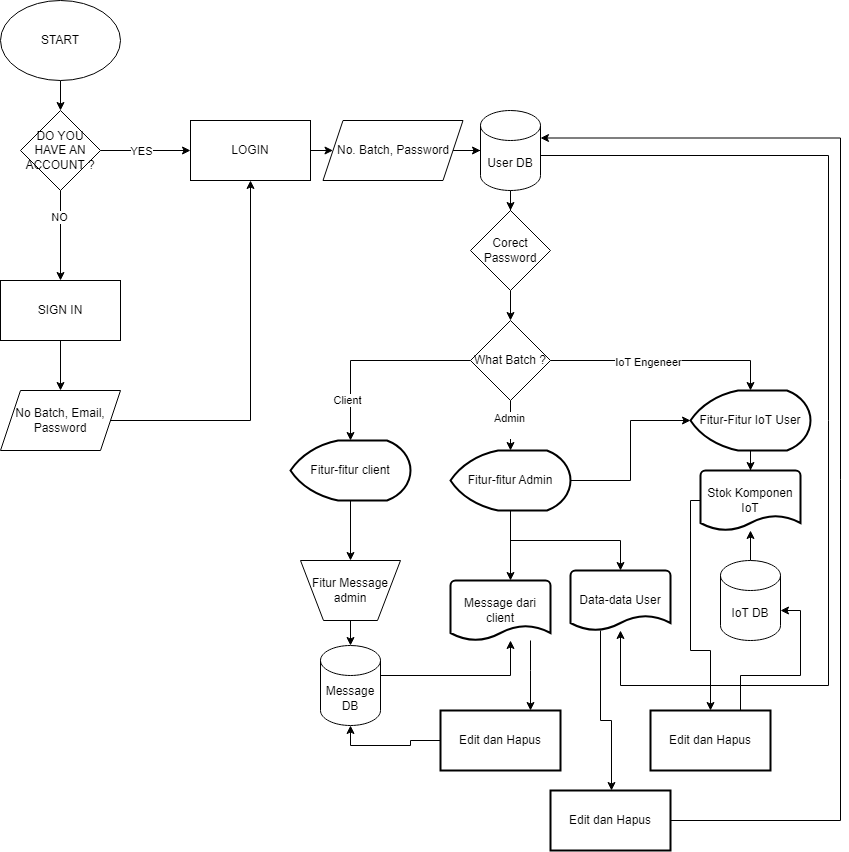

The diagram above was exported from draw.io. Its source (the exported page's mxGraphModel, read from the mxfile embedded in the PNG):
<mxGraphModel dx="896" dy="374" grid="1" gridSize="10" guides="1" tooltips="1" connect="1" arrows="1" fold="1" page="1" pageScale="1" pageWidth="850" pageHeight="1100" math="0" shadow="0">
  <root>
    <mxCell id="0" />
    <mxCell id="1" parent="0" />
    <mxCell id="2Vbj4L77X7BfrputcoRu-93" value="" style="group" parent="1" vertex="1" connectable="0">
      <mxGeometry y="270" width="785" height="675" as="geometry" />
    </mxCell>
    <mxCell id="2Vbj4L77X7BfrputcoRu-3" value="" style="edgeStyle=orthogonalEdgeStyle;rounded=0;orthogonalLoop=1;jettySize=auto;html=1;" parent="2Vbj4L77X7BfrputcoRu-93" source="2Vbj4L77X7BfrputcoRu-1" target="2Vbj4L77X7BfrputcoRu-2" edge="1">
      <mxGeometry relative="1" as="geometry" />
    </mxCell>
    <mxCell id="2Vbj4L77X7BfrputcoRu-1" value="START" style="ellipse;whiteSpace=wrap;html=1;" parent="2Vbj4L77X7BfrputcoRu-93" vertex="1">
      <mxGeometry y="-50" width="120" height="80" as="geometry" />
    </mxCell>
    <mxCell id="2Vbj4L77X7BfrputcoRu-2" value="DO YOU HAVE AN ACCOUNT ?" style="rhombus;whiteSpace=wrap;html=1;" parent="2Vbj4L77X7BfrputcoRu-93" vertex="1">
      <mxGeometry x="20" y="60" width="80" height="80" as="geometry" />
    </mxCell>
    <mxCell id="2Vbj4L77X7BfrputcoRu-67" value="" style="edgeStyle=orthogonalEdgeStyle;rounded=0;orthogonalLoop=1;jettySize=auto;html=1;" parent="2Vbj4L77X7BfrputcoRu-93" source="2Vbj4L77X7BfrputcoRu-4" target="2Vbj4L77X7BfrputcoRu-66" edge="1">
      <mxGeometry relative="1" as="geometry" />
    </mxCell>
    <mxCell id="2Vbj4L77X7BfrputcoRu-4" value="No. Batch, Password" style="shape=parallelogram;perimeter=parallelogramPerimeter;whiteSpace=wrap;html=1;fixedSize=1;" parent="2Vbj4L77X7BfrputcoRu-93" vertex="1">
      <mxGeometry x="322.5" y="70" width="140" height="60" as="geometry" />
    </mxCell>
    <mxCell id="2Vbj4L77X7BfrputcoRu-34" value="" style="edgeStyle=orthogonalEdgeStyle;rounded=0;orthogonalLoop=1;jettySize=auto;html=1;" parent="2Vbj4L77X7BfrputcoRu-93" source="2Vbj4L77X7BfrputcoRu-46" target="2Vbj4L77X7BfrputcoRu-4" edge="1">
      <mxGeometry relative="1" as="geometry">
        <mxPoint x="305" y="150" as="sourcePoint" />
      </mxGeometry>
    </mxCell>
    <mxCell id="2Vbj4L77X7BfrputcoRu-128" style="edgeStyle=orthogonalEdgeStyle;rounded=0;orthogonalLoop=1;jettySize=auto;html=1;" parent="2Vbj4L77X7BfrputcoRu-93" source="2Vbj4L77X7BfrputcoRu-39" target="2Vbj4L77X7BfrputcoRu-46" edge="1">
      <mxGeometry relative="1" as="geometry" />
    </mxCell>
    <mxCell id="2Vbj4L77X7BfrputcoRu-39" value="No Batch, Email, Password" style="shape=parallelogram;perimeter=parallelogramPerimeter;whiteSpace=wrap;html=1;fixedSize=1;" parent="2Vbj4L77X7BfrputcoRu-93" vertex="1">
      <mxGeometry y="340" width="120" height="60" as="geometry" />
    </mxCell>
    <mxCell id="2Vbj4L77X7BfrputcoRu-47" value="" style="edgeStyle=orthogonalEdgeStyle;rounded=0;orthogonalLoop=1;jettySize=auto;html=1;" parent="2Vbj4L77X7BfrputcoRu-93" source="2Vbj4L77X7BfrputcoRu-2" target="2Vbj4L77X7BfrputcoRu-46" edge="1">
      <mxGeometry relative="1" as="geometry">
        <mxPoint x="100" y="150" as="sourcePoint" />
        <mxPoint x="185" y="150" as="targetPoint" />
      </mxGeometry>
    </mxCell>
    <mxCell id="2Vbj4L77X7BfrputcoRu-48" value="YES" style="edgeLabel;html=1;align=center;verticalAlign=middle;resizable=0;points=[];" parent="2Vbj4L77X7BfrputcoRu-47" vertex="1" connectable="0">
      <mxGeometry x="-0.1059" relative="1" as="geometry">
        <mxPoint as="offset" />
      </mxGeometry>
    </mxCell>
    <mxCell id="2Vbj4L77X7BfrputcoRu-46" value="LOGIN" style="rounded=0;whiteSpace=wrap;html=1;" parent="2Vbj4L77X7BfrputcoRu-93" vertex="1">
      <mxGeometry x="190" y="70" width="120" height="60" as="geometry" />
    </mxCell>
    <mxCell id="2Vbj4L77X7BfrputcoRu-52" value="" style="edgeStyle=orthogonalEdgeStyle;rounded=0;orthogonalLoop=1;jettySize=auto;html=1;" parent="2Vbj4L77X7BfrputcoRu-93" source="2Vbj4L77X7BfrputcoRu-2" target="2Vbj4L77X7BfrputcoRu-51" edge="1">
      <mxGeometry relative="1" as="geometry">
        <mxPoint x="60" y="190" as="sourcePoint" />
        <mxPoint x="60" y="250" as="targetPoint" />
      </mxGeometry>
    </mxCell>
    <mxCell id="2Vbj4L77X7BfrputcoRu-53" value="NO" style="edgeLabel;html=1;align=center;verticalAlign=middle;resizable=0;points=[];" parent="2Vbj4L77X7BfrputcoRu-52" vertex="1" connectable="0">
      <mxGeometry x="-0.4333" y="-2" relative="1" as="geometry">
        <mxPoint as="offset" />
      </mxGeometry>
    </mxCell>
    <mxCell id="2Vbj4L77X7BfrputcoRu-55" value="" style="edgeStyle=orthogonalEdgeStyle;rounded=0;orthogonalLoop=1;jettySize=auto;html=1;" parent="2Vbj4L77X7BfrputcoRu-93" source="2Vbj4L77X7BfrputcoRu-51" target="2Vbj4L77X7BfrputcoRu-39" edge="1">
      <mxGeometry relative="1" as="geometry" />
    </mxCell>
    <mxCell id="2Vbj4L77X7BfrputcoRu-51" value="SIGN IN" style="rounded=0;whiteSpace=wrap;html=1;" parent="2Vbj4L77X7BfrputcoRu-93" vertex="1">
      <mxGeometry y="230" width="120" height="60" as="geometry" />
    </mxCell>
    <mxCell id="2Vbj4L77X7BfrputcoRu-131" style="edgeStyle=orthogonalEdgeStyle;rounded=0;orthogonalLoop=1;jettySize=auto;html=1;" parent="2Vbj4L77X7BfrputcoRu-93" source="2Vbj4L77X7BfrputcoRu-57" target="2Vbj4L77X7BfrputcoRu-75" edge="1">
      <mxGeometry relative="1" as="geometry" />
    </mxCell>
    <mxCell id="2Vbj4L77X7BfrputcoRu-57" value="Corect Password" style="rhombus;whiteSpace=wrap;html=1;" parent="2Vbj4L77X7BfrputcoRu-93" vertex="1">
      <mxGeometry x="470" y="160" width="80" height="80" as="geometry" />
    </mxCell>
    <mxCell id="2Vbj4L77X7BfrputcoRu-130" value="" style="edgeStyle=orthogonalEdgeStyle;rounded=0;orthogonalLoop=1;jettySize=auto;html=1;" parent="2Vbj4L77X7BfrputcoRu-93" source="2Vbj4L77X7BfrputcoRu-66" target="2Vbj4L77X7BfrputcoRu-57" edge="1">
      <mxGeometry relative="1" as="geometry" />
    </mxCell>
    <mxCell id="2Vbj4L77X7BfrputcoRu-66" value="User DB" style="shape=cylinder3;whiteSpace=wrap;html=1;boundedLbl=1;backgroundOutline=1;size=15;" parent="2Vbj4L77X7BfrputcoRu-93" vertex="1">
      <mxGeometry x="480" y="60" width="60" height="80" as="geometry" />
    </mxCell>
    <mxCell id="2Vbj4L77X7BfrputcoRu-86" style="edgeStyle=orthogonalEdgeStyle;rounded=0;orthogonalLoop=1;jettySize=auto;html=1;" parent="2Vbj4L77X7BfrputcoRu-93" source="2Vbj4L77X7BfrputcoRu-75" target="2Vbj4L77X7BfrputcoRu-85" edge="1">
      <mxGeometry relative="1" as="geometry" />
    </mxCell>
    <mxCell id="2Vbj4L77X7BfrputcoRu-141" value="Admin&lt;div&gt;&lt;br&gt;&lt;/div&gt;" style="edgeLabel;html=1;align=center;verticalAlign=middle;resizable=0;points=[];" parent="2Vbj4L77X7BfrputcoRu-86" vertex="1" connectable="0">
      <mxGeometry x="-0.3333" y="3" relative="1" as="geometry">
        <mxPoint x="-5" y="7" as="offset" />
      </mxGeometry>
    </mxCell>
    <mxCell id="2Vbj4L77X7BfrputcoRu-91" style="edgeStyle=orthogonalEdgeStyle;rounded=0;orthogonalLoop=1;jettySize=auto;html=1;entryX=0.5;entryY=0;entryDx=0;entryDy=0;" parent="2Vbj4L77X7BfrputcoRu-93" source="2Vbj4L77X7BfrputcoRu-75" target="2Vbj4L77X7BfrputcoRu-90" edge="1">
      <mxGeometry relative="1" as="geometry" />
    </mxCell>
    <mxCell id="2Vbj4L77X7BfrputcoRu-92" value="Client" style="edgeLabel;html=1;align=center;verticalAlign=middle;resizable=0;points=[];" parent="2Vbj4L77X7BfrputcoRu-91" vertex="1" connectable="0">
      <mxGeometry x="0.5941" y="-4" relative="1" as="geometry">
        <mxPoint as="offset" />
      </mxGeometry>
    </mxCell>
    <mxCell id="2Vbj4L77X7BfrputcoRu-75" value="What Batch ?" style="rhombus;whiteSpace=wrap;html=1;" parent="2Vbj4L77X7BfrputcoRu-93" vertex="1">
      <mxGeometry x="470" y="270" width="80" height="80" as="geometry" />
    </mxCell>
    <mxCell id="tJRC6gm0kMKgmxBiP_jF-11" style="edgeStyle=orthogonalEdgeStyle;rounded=0;orthogonalLoop=1;jettySize=auto;html=1;entryX=0;entryY=0.5;entryDx=0;entryDy=0;" edge="1" parent="2Vbj4L77X7BfrputcoRu-93" source="2Vbj4L77X7BfrputcoRu-85" target="2Vbj4L77X7BfrputcoRu-79">
      <mxGeometry relative="1" as="geometry" />
    </mxCell>
    <mxCell id="tJRC6gm0kMKgmxBiP_jF-13" style="edgeStyle=orthogonalEdgeStyle;rounded=0;orthogonalLoop=1;jettySize=auto;html=1;" edge="1" parent="2Vbj4L77X7BfrputcoRu-93" source="2Vbj4L77X7BfrputcoRu-85" target="2Vbj4L77X7BfrputcoRu-115">
      <mxGeometry relative="1" as="geometry">
        <Array as="points">
          <mxPoint x="510" y="533" />
          <mxPoint x="500" y="533" />
        </Array>
      </mxGeometry>
    </mxCell>
    <mxCell id="tJRC6gm0kMKgmxBiP_jF-14" style="edgeStyle=orthogonalEdgeStyle;rounded=0;orthogonalLoop=1;jettySize=auto;html=1;" edge="1" parent="2Vbj4L77X7BfrputcoRu-93" source="2Vbj4L77X7BfrputcoRu-85" target="2Vbj4L77X7BfrputcoRu-126">
      <mxGeometry relative="1" as="geometry" />
    </mxCell>
    <mxCell id="2Vbj4L77X7BfrputcoRu-85" value="Fitur-fitur Admin" style="rounded=0;whiteSpace=wrap;html=1;shape=mxgraph.flowchart.display;fixedSize=1;strokeWidth=2;" parent="2Vbj4L77X7BfrputcoRu-93" vertex="1">
      <mxGeometry x="450" y="400" width="120" height="60" as="geometry" />
    </mxCell>
    <mxCell id="2Vbj4L77X7BfrputcoRu-108" value="" style="edgeStyle=orthogonalEdgeStyle;rounded=0;orthogonalLoop=1;jettySize=auto;html=1;" parent="2Vbj4L77X7BfrputcoRu-93" source="2Vbj4L77X7BfrputcoRu-90" target="2Vbj4L77X7BfrputcoRu-107" edge="1">
      <mxGeometry relative="1" as="geometry" />
    </mxCell>
    <mxCell id="2Vbj4L77X7BfrputcoRu-90" value="Fitur-fitur client" style="rounded=0;whiteSpace=wrap;html=1;shape=mxgraph.flowchart.display;fixedSize=1;strokeWidth=2;" parent="2Vbj4L77X7BfrputcoRu-93" vertex="1">
      <mxGeometry x="290" y="390" width="120" height="60" as="geometry" />
    </mxCell>
    <mxCell id="2Vbj4L77X7BfrputcoRu-107" value="Fitur Message admin" style="verticalLabelPosition=middle;verticalAlign=middle;html=1;shape=trapezoid;perimeter=trapezoidPerimeter;whiteSpace=wrap;size=0.23;arcSize=10;flipV=1;labelPosition=center;align=center;" parent="2Vbj4L77X7BfrputcoRu-93" vertex="1">
      <mxGeometry x="300" y="510" width="100" height="60" as="geometry" />
    </mxCell>
    <mxCell id="2Vbj4L77X7BfrputcoRu-115" value="Message dari client" style="strokeWidth=2;html=1;shape=mxgraph.flowchart.document2;whiteSpace=wrap;size=0.25;" parent="2Vbj4L77X7BfrputcoRu-93" vertex="1">
      <mxGeometry x="450" y="530" width="100" height="60" as="geometry" />
    </mxCell>
    <mxCell id="2Vbj4L77X7BfrputcoRu-79" value="Fitur-Fitur IoT User" style="whiteSpace=wrap;html=1;shape=mxgraph.flowchart.display;fixedSize=1;strokeWidth=2;" parent="2Vbj4L77X7BfrputcoRu-93" vertex="1">
      <mxGeometry x="690" y="340" width="120" height="60" as="geometry" />
    </mxCell>
    <mxCell id="2Vbj4L77X7BfrputcoRu-112" style="edgeStyle=orthogonalEdgeStyle;rounded=0;orthogonalLoop=1;jettySize=auto;html=1;entryX=0.5;entryY=0;entryDx=0;entryDy=0;" parent="2Vbj4L77X7BfrputcoRu-93" source="2Vbj4L77X7BfrputcoRu-75" target="2Vbj4L77X7BfrputcoRu-79" edge="1">
      <mxGeometry relative="1" as="geometry" />
    </mxCell>
    <mxCell id="2Vbj4L77X7BfrputcoRu-113" value="IoT Engeneer" style="edgeLabel;html=1;align=center;verticalAlign=middle;resizable=0;points=[];" parent="2Vbj4L77X7BfrputcoRu-112" vertex="1" connectable="0">
      <mxGeometry x="-0.1582" y="-1" relative="1" as="geometry">
        <mxPoint as="offset" />
      </mxGeometry>
    </mxCell>
    <mxCell id="2Vbj4L77X7BfrputcoRu-97" value="Stok Komponen IoT" style="strokeWidth=2;html=1;shape=mxgraph.flowchart.document2;whiteSpace=wrap;size=0.25;" parent="2Vbj4L77X7BfrputcoRu-93" vertex="1">
      <mxGeometry x="700" y="420" width="100" height="60" as="geometry" />
    </mxCell>
    <mxCell id="2Vbj4L77X7BfrputcoRu-98" value="" style="edgeStyle=orthogonalEdgeStyle;rounded=0;orthogonalLoop=1;jettySize=auto;html=1;" parent="2Vbj4L77X7BfrputcoRu-93" source="2Vbj4L77X7BfrputcoRu-79" target="2Vbj4L77X7BfrputcoRu-97" edge="1">
      <mxGeometry relative="1" as="geometry" />
    </mxCell>
    <mxCell id="2Vbj4L77X7BfrputcoRu-126" value="Data-data User" style="strokeWidth=2;html=1;shape=mxgraph.flowchart.document2;whiteSpace=wrap;size=0.25;" parent="2Vbj4L77X7BfrputcoRu-93" vertex="1">
      <mxGeometry x="570" y="520" width="100" height="60" as="geometry" />
    </mxCell>
    <mxCell id="2Vbj4L77X7BfrputcoRu-117" value="Message DB" style="shape=cylinder3;whiteSpace=wrap;html=1;boundedLbl=1;backgroundOutline=1;size=15;" parent="2Vbj4L77X7BfrputcoRu-93" vertex="1">
      <mxGeometry x="320" y="595" width="60" height="80" as="geometry" />
    </mxCell>
    <mxCell id="2Vbj4L77X7BfrputcoRu-135" value="" style="edgeStyle=orthogonalEdgeStyle;rounded=0;orthogonalLoop=1;jettySize=auto;html=1;" parent="2Vbj4L77X7BfrputcoRu-93" source="2Vbj4L77X7BfrputcoRu-107" target="2Vbj4L77X7BfrputcoRu-117" edge="1">
      <mxGeometry relative="1" as="geometry" />
    </mxCell>
    <mxCell id="2Vbj4L77X7BfrputcoRu-136" value="" style="edgeStyle=orthogonalEdgeStyle;rounded=0;orthogonalLoop=1;jettySize=auto;html=1;" parent="2Vbj4L77X7BfrputcoRu-93" source="2Vbj4L77X7BfrputcoRu-117" target="2Vbj4L77X7BfrputcoRu-115" edge="1">
      <mxGeometry relative="1" as="geometry">
        <Array as="points">
          <mxPoint x="510" y="625" />
        </Array>
      </mxGeometry>
    </mxCell>
    <mxCell id="2Vbj4L77X7BfrputcoRu-134" style="edgeStyle=orthogonalEdgeStyle;rounded=0;orthogonalLoop=1;jettySize=auto;html=1;" parent="2Vbj4L77X7BfrputcoRu-93" source="2Vbj4L77X7BfrputcoRu-66" target="2Vbj4L77X7BfrputcoRu-126" edge="1">
      <mxGeometry relative="1" as="geometry">
        <mxPoint x="700" y="635.22" as="targetPoint" />
        <mxPoint x="600" y="104.72000000000003" as="sourcePoint" />
        <Array as="points">
          <mxPoint x="828" y="105" />
          <mxPoint x="828" y="635" />
        </Array>
      </mxGeometry>
    </mxCell>
    <mxCell id="tJRC6gm0kMKgmxBiP_jF-8" style="edgeStyle=orthogonalEdgeStyle;rounded=0;orthogonalLoop=1;jettySize=auto;html=1;" edge="1" parent="2Vbj4L77X7BfrputcoRu-93" source="tJRC6gm0kMKgmxBiP_jF-1" target="2Vbj4L77X7BfrputcoRu-97">
      <mxGeometry relative="1" as="geometry" />
    </mxCell>
    <mxCell id="tJRC6gm0kMKgmxBiP_jF-1" value="IoT DB" style="shape=cylinder3;whiteSpace=wrap;html=1;boundedLbl=1;backgroundOutline=1;size=15;" vertex="1" parent="2Vbj4L77X7BfrputcoRu-93">
      <mxGeometry x="720" y="510" width="60" height="80" as="geometry" />
    </mxCell>
    <mxCell id="tJRC6gm0kMKgmxBiP_jF-24" style="edgeStyle=orthogonalEdgeStyle;rounded=0;orthogonalLoop=1;jettySize=auto;html=1;" edge="1" parent="1" source="tJRC6gm0kMKgmxBiP_jF-17" target="tJRC6gm0kMKgmxBiP_jF-1">
      <mxGeometry relative="1" as="geometry">
        <mxPoint x="790" y="830" as="targetPoint" />
        <Array as="points">
          <mxPoint x="740" y="895" />
          <mxPoint x="800" y="895" />
          <mxPoint x="800" y="830" />
        </Array>
      </mxGeometry>
    </mxCell>
    <mxCell id="tJRC6gm0kMKgmxBiP_jF-17" value="Edit dan Hapus" style="whiteSpace=wrap;html=1;strokeWidth=2;" vertex="1" parent="1">
      <mxGeometry x="650" y="930" width="120" height="60" as="geometry" />
    </mxCell>
    <mxCell id="tJRC6gm0kMKgmxBiP_jF-23" style="edgeStyle=orthogonalEdgeStyle;rounded=0;orthogonalLoop=1;jettySize=auto;html=1;" edge="1" parent="1" source="2Vbj4L77X7BfrputcoRu-97" target="tJRC6gm0kMKgmxBiP_jF-17">
      <mxGeometry relative="1" as="geometry">
        <Array as="points">
          <mxPoint x="690" y="720" />
          <mxPoint x="690" y="870" />
          <mxPoint x="710" y="870" />
        </Array>
      </mxGeometry>
    </mxCell>
    <mxCell id="tJRC6gm0kMKgmxBiP_jF-25" value="Edit dan Hapus" style="whiteSpace=wrap;html=1;strokeWidth=2;" vertex="1" parent="1">
      <mxGeometry x="440" y="930" width="120" height="60" as="geometry" />
    </mxCell>
    <mxCell id="tJRC6gm0kMKgmxBiP_jF-26" style="edgeStyle=orthogonalEdgeStyle;rounded=0;orthogonalLoop=1;jettySize=auto;html=1;" edge="1" parent="1" source="2Vbj4L77X7BfrputcoRu-115" target="tJRC6gm0kMKgmxBiP_jF-25">
      <mxGeometry relative="1" as="geometry">
        <Array as="points">
          <mxPoint x="530" y="890" />
          <mxPoint x="530" y="890" />
        </Array>
      </mxGeometry>
    </mxCell>
    <mxCell id="tJRC6gm0kMKgmxBiP_jF-28" style="edgeStyle=orthogonalEdgeStyle;rounded=0;orthogonalLoop=1;jettySize=auto;html=1;entryX=0.5;entryY=1;entryDx=0;entryDy=0;entryPerimeter=0;" edge="1" parent="1" source="tJRC6gm0kMKgmxBiP_jF-25" target="2Vbj4L77X7BfrputcoRu-117">
      <mxGeometry relative="1" as="geometry" />
    </mxCell>
    <mxCell id="tJRC6gm0kMKgmxBiP_jF-30" value="Edit dan Hapus" style="whiteSpace=wrap;html=1;strokeWidth=2;" vertex="1" parent="1">
      <mxGeometry x="550" y="1010" width="120" height="60" as="geometry" />
    </mxCell>
    <mxCell id="tJRC6gm0kMKgmxBiP_jF-29" style="edgeStyle=orthogonalEdgeStyle;rounded=0;orthogonalLoop=1;jettySize=auto;html=1;" edge="1" parent="1" source="2Vbj4L77X7BfrputcoRu-126" target="tJRC6gm0kMKgmxBiP_jF-30">
      <mxGeometry relative="1" as="geometry">
        <mxPoint x="610" y="990" as="targetPoint" />
        <Array as="points">
          <mxPoint x="600" y="940" />
          <mxPoint x="611" y="940" />
        </Array>
      </mxGeometry>
    </mxCell>
    <mxCell id="tJRC6gm0kMKgmxBiP_jF-31" style="edgeStyle=orthogonalEdgeStyle;rounded=0;orthogonalLoop=1;jettySize=auto;html=1;entryX=1;entryY=0;entryDx=0;entryDy=27.5;entryPerimeter=0;" edge="1" parent="1" source="tJRC6gm0kMKgmxBiP_jF-30" target="2Vbj4L77X7BfrputcoRu-66">
      <mxGeometry relative="1" as="geometry">
        <Array as="points">
          <mxPoint x="840" y="1040" />
          <mxPoint x="840" y="358" />
        </Array>
      </mxGeometry>
    </mxCell>
  </root>
</mxGraphModel>